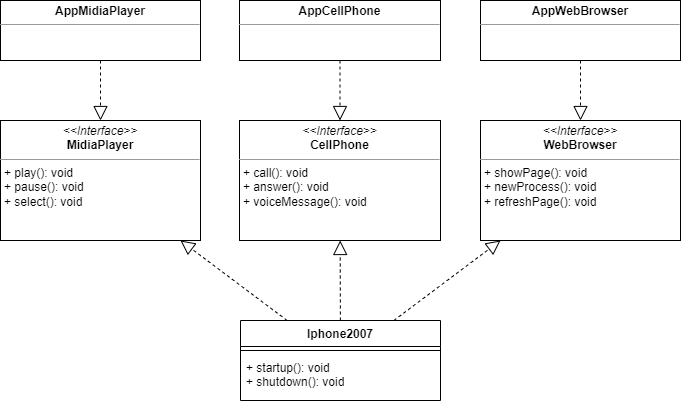

The diagram above was exported from draw.io. Its source (the exported page's mxGraphModel, read from the mxfile embedded in the PNG):
<mxGraphModel dx="1434" dy="758" grid="1" gridSize="10" guides="1" tooltips="1" connect="1" arrows="1" fold="1" page="1" pageScale="1" pageWidth="827" pageHeight="1169" math="0" shadow="0">
  <root>
    <mxCell id="WIyWlLk6GJQsqaUBKTNV-0" />
    <mxCell id="WIyWlLk6GJQsqaUBKTNV-1" parent="WIyWlLk6GJQsqaUBKTNV-0" />
    <mxCell id="kzBsWbfKugaoeuSeXSPK-1" value="&lt;p style=&quot;margin:0px;margin-top:4px;text-align:center;&quot;&gt;&lt;i&gt;&amp;lt;&amp;lt;Interface&amp;gt;&amp;gt;&lt;/i&gt;&lt;br&gt;&lt;b&gt;MidiaPlayer&lt;/b&gt;&lt;/p&gt;&lt;hr size=&quot;1&quot;&gt;&lt;p style=&quot;margin:0px;margin-left:4px;&quot;&gt;&lt;/p&gt;&lt;p style=&quot;margin:0px;margin-left:4px;&quot;&gt;+ play(): void&lt;br&gt;+ pause(): void&lt;/p&gt;&lt;p style=&quot;margin:0px;margin-left:4px;&quot;&gt;+ select(): void&lt;/p&gt;" style="verticalAlign=top;align=left;overflow=fill;fontSize=12;fontFamily=Helvetica;html=1;whiteSpace=wrap;" vertex="1" parent="WIyWlLk6GJQsqaUBKTNV-1">
      <mxGeometry x="80" y="200" width="200" height="120" as="geometry" />
    </mxCell>
    <mxCell id="kzBsWbfKugaoeuSeXSPK-2" value="&lt;p style=&quot;margin:0px;margin-top:4px;text-align:center;&quot;&gt;&lt;i&gt;&amp;lt;&amp;lt;Interface&amp;gt;&amp;gt;&lt;/i&gt;&lt;br&gt;&lt;b&gt;CellPhone&lt;/b&gt;&lt;/p&gt;&lt;hr size=&quot;1&quot;&gt;&lt;p style=&quot;margin:0px;margin-left:4px;&quot;&gt;&lt;/p&gt;&lt;p style=&quot;margin:0px;margin-left:4px;&quot;&gt;+ call(): void&lt;br&gt;+ answer(): void&lt;/p&gt;&lt;p style=&quot;margin:0px;margin-left:4px;&quot;&gt;+ voiceMessage(): void&lt;/p&gt;" style="verticalAlign=top;align=left;overflow=fill;fontSize=12;fontFamily=Helvetica;html=1;whiteSpace=wrap;" vertex="1" parent="WIyWlLk6GJQsqaUBKTNV-1">
      <mxGeometry x="319" y="200" width="201" height="120" as="geometry" />
    </mxCell>
    <mxCell id="kzBsWbfKugaoeuSeXSPK-3" value="&lt;p style=&quot;margin:0px;margin-top:4px;text-align:center;&quot;&gt;&lt;i&gt;&amp;lt;&amp;lt;Interface&amp;gt;&amp;gt;&lt;/i&gt;&lt;br&gt;&lt;b&gt;WebBrowser&lt;/b&gt;&lt;/p&gt;&lt;hr size=&quot;1&quot;&gt;&lt;p style=&quot;margin:0px;margin-left:4px;&quot;&gt;&lt;/p&gt;&lt;p style=&quot;margin:0px;margin-left:4px;&quot;&gt;+ showPage(): void&lt;br&gt;+ newProcess(): void&lt;/p&gt;&lt;p style=&quot;margin:0px;margin-left:4px;&quot;&gt;+ refreshPage(): void&lt;/p&gt;" style="verticalAlign=top;align=left;overflow=fill;fontSize=12;fontFamily=Helvetica;html=1;whiteSpace=wrap;" vertex="1" parent="WIyWlLk6GJQsqaUBKTNV-1">
      <mxGeometry x="560" y="200" width="200" height="120" as="geometry" />
    </mxCell>
    <mxCell id="kzBsWbfKugaoeuSeXSPK-4" value="Iphone2007" style="swimlane;fontStyle=1;align=center;verticalAlign=top;childLayout=stackLayout;horizontal=1;startSize=26;horizontalStack=0;resizeParent=1;resizeParentMax=0;resizeLast=0;collapsible=1;marginBottom=0;whiteSpace=wrap;html=1;" vertex="1" parent="WIyWlLk6GJQsqaUBKTNV-1">
      <mxGeometry x="320" y="400" width="200" height="80" as="geometry" />
    </mxCell>
    <mxCell id="kzBsWbfKugaoeuSeXSPK-6" value="" style="line;strokeWidth=1;fillColor=none;align=left;verticalAlign=middle;spacingTop=-1;spacingLeft=3;spacingRight=3;rotatable=0;labelPosition=right;points=[];portConstraint=eastwest;strokeColor=inherit;" vertex="1" parent="kzBsWbfKugaoeuSeXSPK-4">
      <mxGeometry y="26" width="200" height="8" as="geometry" />
    </mxCell>
    <mxCell id="kzBsWbfKugaoeuSeXSPK-7" value="+ startup(): void&lt;br&gt;+ shutdown(): void" style="text;strokeColor=none;fillColor=none;align=left;verticalAlign=top;spacingLeft=4;spacingRight=4;overflow=hidden;rotatable=0;points=[[0,0.5],[1,0.5]];portConstraint=eastwest;whiteSpace=wrap;html=1;" vertex="1" parent="kzBsWbfKugaoeuSeXSPK-4">
      <mxGeometry y="34" width="200" height="46" as="geometry" />
    </mxCell>
    <mxCell id="kzBsWbfKugaoeuSeXSPK-8" value="" style="endArrow=block;dashed=1;endFill=0;endSize=12;html=1;rounded=0;" edge="1" parent="WIyWlLk6GJQsqaUBKTNV-1" source="kzBsWbfKugaoeuSeXSPK-4" target="kzBsWbfKugaoeuSeXSPK-1">
      <mxGeometry width="160" relative="1" as="geometry">
        <mxPoint x="310" y="310" as="sourcePoint" />
        <mxPoint x="290" y="309.5" as="targetPoint" />
      </mxGeometry>
    </mxCell>
    <mxCell id="kzBsWbfKugaoeuSeXSPK-9" value="" style="endArrow=block;dashed=1;endFill=0;endSize=12;html=1;rounded=0;" edge="1" parent="WIyWlLk6GJQsqaUBKTNV-1" source="kzBsWbfKugaoeuSeXSPK-4" target="kzBsWbfKugaoeuSeXSPK-2">
      <mxGeometry width="160" relative="1" as="geometry">
        <mxPoint x="430" y="260" as="sourcePoint" />
        <mxPoint x="610" y="250" as="targetPoint" />
      </mxGeometry>
    </mxCell>
    <mxCell id="kzBsWbfKugaoeuSeXSPK-11" value="" style="endArrow=block;dashed=1;endFill=0;endSize=12;html=1;rounded=0;" edge="1" parent="WIyWlLk6GJQsqaUBKTNV-1" source="kzBsWbfKugaoeuSeXSPK-4" target="kzBsWbfKugaoeuSeXSPK-3">
      <mxGeometry width="160" relative="1" as="geometry">
        <mxPoint x="580" y="270" as="sourcePoint" />
        <mxPoint x="740" y="270" as="targetPoint" />
      </mxGeometry>
    </mxCell>
    <mxCell id="kzBsWbfKugaoeuSeXSPK-14" value="&lt;p style=&quot;margin:0px;margin-top:4px;text-align:center;&quot;&gt;&lt;b&gt;AppMidiaPlayer&lt;/b&gt;&lt;/p&gt;&lt;hr size=&quot;1&quot;&gt;&lt;div style=&quot;height:2px;&quot;&gt;&lt;/div&gt;" style="verticalAlign=top;align=left;overflow=fill;fontSize=12;fontFamily=Helvetica;html=1;whiteSpace=wrap;" vertex="1" parent="WIyWlLk6GJQsqaUBKTNV-1">
      <mxGeometry x="80" y="80" width="200" height="60" as="geometry" />
    </mxCell>
    <mxCell id="kzBsWbfKugaoeuSeXSPK-15" value="&lt;p style=&quot;margin:0px;margin-top:4px;text-align:center;&quot;&gt;&lt;b&gt;AppCellPhone&lt;/b&gt;&lt;/p&gt;&lt;hr size=&quot;1&quot;&gt;&lt;div style=&quot;height:2px;&quot;&gt;&lt;/div&gt;" style="verticalAlign=top;align=left;overflow=fill;fontSize=12;fontFamily=Helvetica;html=1;whiteSpace=wrap;" vertex="1" parent="WIyWlLk6GJQsqaUBKTNV-1">
      <mxGeometry x="319" y="80" width="201" height="60" as="geometry" />
    </mxCell>
    <mxCell id="kzBsWbfKugaoeuSeXSPK-16" value="&lt;p style=&quot;margin:0px;margin-top:4px;text-align:center;&quot;&gt;&lt;b&gt;AppWebBrowser&lt;/b&gt;&lt;/p&gt;&lt;hr size=&quot;1&quot;&gt;&lt;div style=&quot;height:2px;&quot;&gt;&lt;/div&gt;" style="verticalAlign=top;align=left;overflow=fill;fontSize=12;fontFamily=Helvetica;html=1;whiteSpace=wrap;" vertex="1" parent="WIyWlLk6GJQsqaUBKTNV-1">
      <mxGeometry x="560" y="80" width="200" height="60" as="geometry" />
    </mxCell>
    <mxCell id="kzBsWbfKugaoeuSeXSPK-17" value="" style="endArrow=block;dashed=1;endFill=0;endSize=12;html=1;rounded=0;" edge="1" parent="WIyWlLk6GJQsqaUBKTNV-1" source="kzBsWbfKugaoeuSeXSPK-14" target="kzBsWbfKugaoeuSeXSPK-1">
      <mxGeometry width="160" relative="1" as="geometry">
        <mxPoint x="180" y="170" as="sourcePoint" />
        <mxPoint x="340" y="170" as="targetPoint" />
      </mxGeometry>
    </mxCell>
    <mxCell id="kzBsWbfKugaoeuSeXSPK-18" value="" style="endArrow=block;dashed=1;endFill=0;endSize=12;html=1;rounded=0;" edge="1" parent="WIyWlLk6GJQsqaUBKTNV-1" source="kzBsWbfKugaoeuSeXSPK-15" target="kzBsWbfKugaoeuSeXSPK-2">
      <mxGeometry width="160" relative="1" as="geometry">
        <mxPoint x="360" y="170" as="sourcePoint" />
        <mxPoint x="520" y="170" as="targetPoint" />
      </mxGeometry>
    </mxCell>
    <mxCell id="kzBsWbfKugaoeuSeXSPK-19" value="" style="endArrow=block;dashed=1;endFill=0;endSize=12;html=1;rounded=0;" edge="1" parent="WIyWlLk6GJQsqaUBKTNV-1" source="kzBsWbfKugaoeuSeXSPK-16" target="kzBsWbfKugaoeuSeXSPK-3">
      <mxGeometry width="160" relative="1" as="geometry">
        <mxPoint x="540" y="170" as="sourcePoint" />
        <mxPoint x="700" y="170" as="targetPoint" />
      </mxGeometry>
    </mxCell>
  </root>
</mxGraphModel>